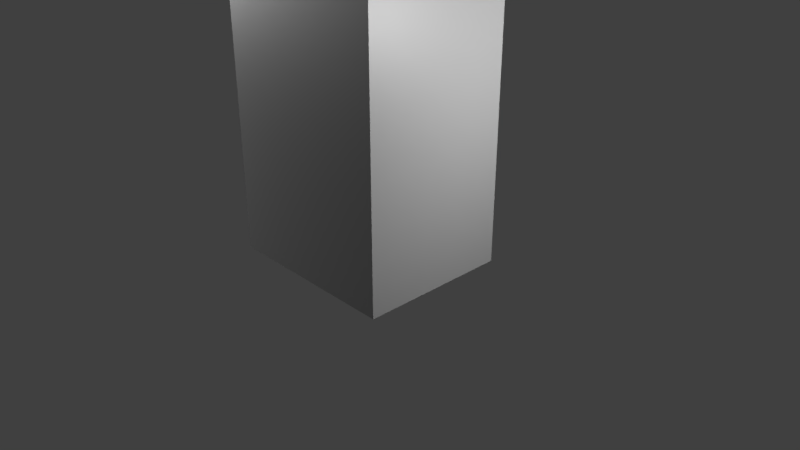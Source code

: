 # Source: EOS_Speaker_Example.blend  (saved by Blender 2.80.40; exported with 4.5.12 LTS)
import bpy
from mathutils import Matrix  # noqa: F401  (used for matrix-valued properties, if any)

bpy.ops.wm.read_factory_settings(use_empty=True)
scene = bpy.context.scene
scene.name = 'Scene'

# ---- collections
col_collection_1 = bpy.data.collections.new('Collection 1'); scene.collection.children.link(col_collection_1)

# ---- materials (node trees are filled in below, after node groups)
mat_material = bpy.data.materials.new('Material')
mat_material.use_transparent_shadow = False
mat_material.roughness = 0.25

# ---- material node trees
mat_material.use_nodes = True; mat_material.node_tree.nodes.clear()
_N = mat_material.node_tree.nodes; _L = mat_material.node_tree.links
n0 = _N.new('ShaderNodeOutputMaterial'); n0.name = 'Material Output'; n0.location = (300, 300)
n1 = _N.new('ShaderNodeBsdfPrincipled'); n1.name = 'Principled BSDF'; n1.location = (10, 300)
n1.distribution = 'GGX'
n1.subsurface_method = 'BURLEY'
n1.inputs[0].default_value = (0.1524, 0.1524, 0.1524, 1.0)
n1.inputs[3].default_value = 1.45
_L.new(n1.outputs[0], n0.inputs[0])
n0.is_active_output = True

# ---- world
world_world = bpy.data.worlds.new('World'); scene.world = world_world
world_world.color = (0.05088, 0.05088, 0.05088)
world_world.use_sun_shadow = False
world_world.sun_shadow_jitter_overblur = 0.0
world_world.cycles.sampling_method = 'MANUAL'

# ---- cameras
cam_camera = bpy.data.cameras.new('Camera')
cam_camera.clip_end = 100.0
cam_camera.lens = 35.0
cam_camera.sensor_width = 32.0
cam_camera.sensor_height = 18.0
cam_camera.ortho_scale = 7.314
cam_camera.dof.focus_distance = 0.0
cam_camera.dof.aperture_fstop = 128.0

# ---- lights
light_lamp = bpy.data.lights.new('Lamp', 'POINT')
light_lamp.transmission_factor = 0.0
light_lamp.cutoff_distance = 30.0
light_lamp.energy = 1000.0
light_lamp.shadow_buffer_clip_start = 1.001
light_lamp.shadow_soft_size = 0.1
light_lamp.shadow_maximum_resolution = 0.006
light_lamp.use_absolute_resolution = True
light_lamp_001 = bpy.data.lights.new('Lamp.001', 'POINT')
light_lamp_001.transmission_factor = 0.0
light_lamp_001.cutoff_distance = 30.0
light_lamp_001.energy = 1000.0
light_lamp_001.shadow_buffer_clip_start = 1.001
light_lamp_001.shadow_soft_size = 0.1
light_lamp_001.shadow_maximum_resolution = 0.006
light_lamp_001.use_absolute_resolution = True
light_lamp_002 = bpy.data.lights.new('Lamp.002', 'POINT')
light_lamp_002.transmission_factor = 0.0
light_lamp_002.cutoff_distance = 30.0
light_lamp_002.energy = 1000.0
light_lamp_002.shadow_buffer_clip_start = 1.001
light_lamp_002.shadow_soft_size = 0.1
light_lamp_002.shadow_maximum_resolution = 0.006
light_lamp_002.use_absolute_resolution = True

# ---- meshes
me_cylinder_001 = bpy.data.meshes.new('Cylinder.001')
me_cylinder_001.from_pydata([(0.0, 1.0, -1.0), (0.0, 1.0, 1.0), (0.1951, 0.9808, -1.0), (0.1951, 0.9808, 1.0), (0.3827, 0.9239, -1.0), (0.3827, 0.9239, 1.0), (0.5556, 0.8315, -1.0), (0.5556, 0.8315, 1.0), (0.7071, 0.7071, -1.0), (0.7071, 0.7071, 1.0), (0.8315, 0.5556, -1.0), (0.8315, 0.5556, 1.0), (0.9239, 0.3827, -1.0), (0.9239, 0.3827, 1.0), (0.9808, 0.1951, -1.0), (0.9808, 0.1951, 1.0), (1.0, 7.55e-08, -1.0), (1.0, 7.55e-08, 1.0), (0.9808, -0.1951, -1.0), (0.9808, -0.1951, 1.0), (0.9239, -0.3827, -1.0), (0.9239, -0.3827, 1.0), (0.8315, -0.5556, -1.0), (0.8315, -0.5556, 1.0), (0.7071, -0.7071, -1.0), (0.7071, -0.7071, 1.0), (0.5556, -0.8315, -1.0), (0.5556, -0.8315, 1.0), (0.3827, -0.9239, -1.0), (0.3827, -0.9239, 1.0), (0.1951, -0.9808, -1.0), (0.1951, -0.9808, 1.0), (-3.258e-07, -1.0, -1.0), (-3.258e-07, -1.0, 1.0), (-0.1951, -0.9808, -1.0), (-0.1951, -0.9808, 1.0), (-0.3827, -0.9239, -1.0), (-0.3827, -0.9239, 1.0), (-0.5556, -0.8315, -1.0), (-0.5556, -0.8315, 1.0), (-0.7071, -0.7071, -1.0), (-0.7071, -0.7071, 1.0), (-0.8315, -0.5556, -1.0), (-0.8315, -0.5556, 1.0), (-0.9239, -0.3827, -1.0), (-0.9239, -0.3827, 1.0), (-0.9808, -0.1951, -1.0), (-0.9808, -0.1951, 1.0), (-1.0, 9.656e-07, -1.0), (-1.0, 9.656e-07, 1.0), (-0.9808, 0.1951, -1.0), (-0.9808, 0.1951, 1.0), (-0.9239, 0.3827, -1.0), (-0.9239, 0.3827, 1.0), (-0.8315, 0.5556, -1.0), (-0.8315, 0.5556, 1.0), (-0.7071, 0.7071, -1.0), (-0.7071, 0.7071, 1.0), (-0.5556, 0.8315, -1.0), (-0.5556, 0.8315, 1.0), (-0.3827, 0.9239, -1.0), (-0.3827, 0.9239, 1.0), (-0.1951, 0.9808, -1.0), (-0.1951, 0.9808, 1.0)], [], [(0, 1, 3, 2), (2, 3, 5, 4), (4, 5, 7, 6), (6, 7, 9, 8), (8, 9, 11, 10), (10, 11, 13, 12), (12, 13, 15, 14), (14, 15, 17, 16), (16, 17, 19, 18), (18, 19, 21, 20), (20, 21, 23, 22), (22, 23, 25, 24), (24, 25, 27, 26), (26, 27, 29, 28), (28, 29, 31, 30), (30, 31, 33, 32), (32, 33, 35, 34), (34, 35, 37, 36), (36, 37, 39, 38), (38, 39, 41, 40), (40, 41, 43, 42), (42, 43, 45, 44), (44, 45, 47, 46), (46, 47, 49, 48), (48, 49, 51, 50), (50, 51, 53, 52), (52, 53, 55, 54), (54, 55, 57, 56), (56, 57, 59, 58), (58, 59, 61, 60), (3, 1, 63, 61, 59, 57, 55, 53, 51, 49, 47, 45, 43, 41, 39, 37, 35, 33, 31, 29, 27, 25, 23, 21, 19, 17, 15, 13, 11, 9, 7, 5), (60, 61, 63, 62), (62, 63, 1, 0), (0, 2, 4, 6, 8, 10, 12, 14, 16, 18, 20, 22, 24, 26, 28, 30, 32, 34, 36, 38, 40, 42, 44, 46, 48, 50, 52, 54, 56, 58, 60, 62)])
me_cylinder_001.use_remesh_preserve_volume = False
me_cylinder_001.use_remesh_preserve_attributes = False
me_cylinder_001.use_mirror_vertex_groups = False
me_cylinder_001.update()
me_cylinder = bpy.data.meshes.new('Cylinder')
me_cylinder.from_pydata([(0.0, 1.0, -1.0), (0.0, 1.0, 1.0), (0.1951, 0.9808, -1.0), (0.1951, 0.9808, 1.0), (0.3827, 0.9239, -1.0), (0.3827, 0.9239, 1.0), (0.5556, 0.8315, -1.0), (0.5556, 0.8315, 1.0), (0.7071, 0.7071, -1.0), (0.7071, 0.7071, 1.0), (0.8315, 0.5556, -1.0), (0.8315, 0.5556, 1.0), (0.9239, 0.3827, -1.0), (0.9239, 0.3827, 1.0), (0.9808, 0.1951, -1.0), (0.9808, 0.1951, 1.0), (1.0, 7.55e-08, -1.0), (1.0, 7.55e-08, 1.0), (0.9808, -0.1951, -1.0), (0.9808, -0.1951, 1.0), (0.9239, -0.3827, -1.0), (0.9239, -0.3827, 1.0), (0.8315, -0.5556, -1.0), (0.8315, -0.5556, 1.0), (0.7071, -0.7071, -1.0), (0.7071, -0.7071, 1.0), (0.5556, -0.8315, -1.0), (0.5556, -0.8315, 1.0), (0.3827, -0.9239, -1.0), (0.3827, -0.9239, 1.0), (0.1951, -0.9808, -1.0), (0.1951, -0.9808, 1.0), (-3.258e-07, -1.0, -1.0), (-3.258e-07, -1.0, 1.0), (-0.1951, -0.9808, -1.0), (-0.1951, -0.9808, 1.0), (-0.3827, -0.9239, -1.0), (-0.3827, -0.9239, 1.0), (-0.5556, -0.8315, -1.0), (-0.5556, -0.8315, 1.0), (-0.7071, -0.7071, -1.0), (-0.7071, -0.7071, 1.0), (-0.8315, -0.5556, -1.0), (-0.8315, -0.5556, 1.0), (-0.9239, -0.3827, -1.0), (-0.9239, -0.3827, 1.0), (-0.9808, -0.1951, -1.0), (-0.9808, -0.1951, 1.0), (-1.0, 9.656e-07, -1.0), (-1.0, 9.656e-07, 1.0), (-0.9808, 0.1951, -1.0), (-0.9808, 0.1951, 1.0), (-0.9239, 0.3827, -1.0), (-0.9239, 0.3827, 1.0), (-0.8315, 0.5556, -1.0), (-0.8315, 0.5556, 1.0), (-0.7071, 0.7071, -1.0), (-0.7071, 0.7071, 1.0), (-0.5556, 0.8315, -1.0), (-0.5556, 0.8315, 1.0), (-0.3827, 0.9239, -1.0), (-0.3827, 0.9239, 1.0), (-0.1951, 0.9808, -1.0), (-0.1951, 0.9808, 1.0)], [], [(0, 1, 3, 2), (2, 3, 5, 4), (4, 5, 7, 6), (6, 7, 9, 8), (8, 9, 11, 10), (10, 11, 13, 12), (12, 13, 15, 14), (14, 15, 17, 16), (16, 17, 19, 18), (18, 19, 21, 20), (20, 21, 23, 22), (22, 23, 25, 24), (24, 25, 27, 26), (26, 27, 29, 28), (28, 29, 31, 30), (30, 31, 33, 32), (32, 33, 35, 34), (34, 35, 37, 36), (36, 37, 39, 38), (38, 39, 41, 40), (40, 41, 43, 42), (42, 43, 45, 44), (44, 45, 47, 46), (46, 47, 49, 48), (48, 49, 51, 50), (50, 51, 53, 52), (52, 53, 55, 54), (54, 55, 57, 56), (56, 57, 59, 58), (58, 59, 61, 60), (3, 1, 63, 61, 59, 57, 55, 53, 51, 49, 47, 45, 43, 41, 39, 37, 35, 33, 31, 29, 27, 25, 23, 21, 19, 17, 15, 13, 11, 9, 7, 5), (60, 61, 63, 62), (62, 63, 1, 0), (0, 2, 4, 6, 8, 10, 12, 14, 16, 18, 20, 22, 24, 26, 28, 30, 32, 34, 36, 38, 40, 42, 44, 46, 48, 50, 52, 54, 56, 58, 60, 62)])
me_cylinder.use_remesh_preserve_volume = False
me_cylinder.use_remesh_preserve_attributes = False
me_cylinder.use_mirror_vertex_groups = False
me_cylinder.update()
me_cube_001 = bpy.data.meshes.new('Cube.001')
me_cube_001.from_pydata([(-1.0, -1.0, -1.0), (-1.0, -1.0, 1.0), (-1.0, 1.0, -1.0), (-1.0, 1.0, 1.0), (1.0, -1.0, -1.0), (1.0, -1.0, 1.0), (1.0, 1.0, -1.0), (1.0, 1.0, 1.0)], [], [(0, 1, 3, 2), (2, 3, 7, 6), (6, 7, 5, 4), (4, 5, 1, 0), (2, 6, 4, 0), (7, 3, 1, 5)])
me_cube_001.materials.append(mat_material)
me_cube_001.use_remesh_preserve_volume = False
me_cube_001.use_remesh_preserve_attributes = False
me_cube_001.use_mirror_vertex_groups = False
me_cube_001.update()

# ---- objects
ob_cylinder_001 = bpy.data.objects.new('Cylinder.001', me_cylinder_001)
ob_cylinder = bpy.data.objects.new('Cylinder', me_cylinder)
ob_cube = bpy.data.objects.new('Cube', me_cube_001)
ob_lamp = bpy.data.objects.new('Lamp', light_lamp)
ob_camera = bpy.data.objects.new('Camera', cam_camera)
ob_lamp_001 = bpy.data.objects.new('Lamp.001', light_lamp_001)
ob_lamp_002 = bpy.data.objects.new('Lamp.002', light_lamp_002)

# ---- transforms, parenting, visibility, modifiers, constraints
ob_cylinder_001.location = (-0.5776, 0.566, 3.399)
ob_cylinder_001.rotation_euler = (1.571, -0.0, 0.0)
ob_cylinder_001.scale = (0.5, 0.5, 0.5)
ob_cylinder_001.lineart.crease_threshold = 0.0
ob_cylinder.location = (0.0, 0.1365, 1.63)
ob_cylinder.rotation_euler = (1.571, -0.0, 0.0)
ob_cylinder.lineart.crease_threshold = 0.0
ob_cube.location = (0.0, 0.0, 2.0)
ob_cube.scale = (1.198, 1.0, 2.0)
ob_cube.lineart.crease_threshold = 0.0
ob_lamp.location = (4.076, 1.005, 2.819)
ob_lamp.rotation_euler = (0.6503, 0.05522, 1.866)
ob_lamp.lock_rotations_4d = False
ob_lamp.empty_display_type = 'ARROWS'
ob_lamp.color = (0.0, 0.0, 0.0, 0.0)
ob_lamp.lineart.crease_threshold = 0.0
ob_camera.location = (7.481, -6.508, 5.344)
ob_camera.rotation_euler = (1.109, 0.0, 0.8149)
ob_camera.lock_rotations_4d = False
ob_camera.empty_display_type = 'ARROWS'
ob_camera.color = (0.0, 0.0, 0.0, 0.0)
ob_camera.display_type = 'WIRE'
ob_camera.lineart.crease_threshold = 0.0
ob_lamp_001.location = (-6.946, -3.693, 2.628)
ob_lamp_001.rotation_euler = (0.6503, 0.05522, 1.866)
ob_lamp_001.lock_rotations_4d = False
ob_lamp_001.empty_display_type = 'ARROWS'
ob_lamp_001.color = (0.0, 0.0, 0.0, 0.0)
ob_lamp_001.lineart.crease_threshold = 0.0
ob_lamp_002.location = (0.1655, -25.17, 2.628)
ob_lamp_002.rotation_euler = (0.6503, 0.05522, 1.866)
ob_lamp_002.lock_rotations_4d = False
ob_lamp_002.empty_display_type = 'ARROWS'
ob_lamp_002.color = (0.0, 0.0, 0.0, 0.0)
ob_lamp_002.lineart.crease_threshold = 0.0

# ---- collection membership
col_collection_1.objects.link(ob_cylinder_001)
col_collection_1.objects.link(ob_cylinder)
col_collection_1.objects.link(ob_cube)
col_collection_1.objects.link(ob_lamp)
col_collection_1.objects.link(ob_camera)
col_collection_1.objects.link(ob_lamp_001)
col_collection_1.objects.link(ob_lamp_002)

# ---- scene / render settings (as saved in the file)
scene.camera = ob_camera
scene.frame_start = 1; scene.frame_end = 250; scene.frame_set(1)
scene.render.engine = 'BLENDER_EEVEE_NEXT'
scene.render.resolution_percentage = 50
scene.render.dither_intensity = 0.0
scene.render.motion_blur_shutter = 1.0
scene.cycles.use_denoising = False
scene.cycles.samples = 128
scene.cycles.sampling_pattern = 'TABULATED_SOBOL'
scene.cycles.light_sampling_threshold = 0.0
scene.cycles.use_adaptive_sampling = False
scene.cycles.use_light_tree = False
scene.cycles.blur_glossy = 0.0
scene.cycles.sample_clamp_indirect = 0.0
scene.view_settings.view_transform = 'Standard'
bpy.context.view_layer.update()

